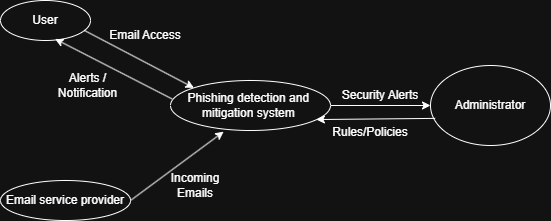

The diagram above was exported from draw.io. Its source (the exported page's mxGraphModel, read from the mxfile embedded in the PNG):
<mxGraphModel dx="902" dy="464" grid="1" gridSize="10" guides="1" tooltips="1" connect="1" arrows="1" fold="1" page="1" pageScale="1" pageWidth="583" pageHeight="413" math="0" shadow="0">
  <root>
    <mxCell id="0" />
    <mxCell id="1" parent="0" />
    <mxCell id="6RThuWj0mCrSIXsR7VuY-2" parent="1" style="ellipse;whiteSpace=wrap;html=1;" value="User" vertex="1">
      <mxGeometry height="40" width="90" x="10" y="90" as="geometry" />
    </mxCell>
    <mxCell id="6RThuWj0mCrSIXsR7VuY-3" parent="1" style="ellipse;whiteSpace=wrap;html=1;" value="Email service provider" vertex="1">
      <mxGeometry height="40" width="130" x="10" y="270" as="geometry" />
    </mxCell>
    <mxCell id="6RThuWj0mCrSIXsR7VuY-4" parent="1" style="ellipse;whiteSpace=wrap;html=1;" value="Phishing detection and&amp;nbsp; mitigation system&amp;nbsp;" vertex="1">
      <mxGeometry height="50" width="160" x="180" y="170" as="geometry" />
    </mxCell>
    <mxCell id="6RThuWj0mCrSIXsR7VuY-6" parent="1" style="ellipse;whiteSpace=wrap;html=1;" value="Administrator" vertex="1">
      <mxGeometry height="80" width="120" x="440" y="155" as="geometry" />
    </mxCell>
    <mxCell id="6RThuWj0mCrSIXsR7VuY-7" edge="1" parent="1" style="endArrow=classic;html=1;rounded=0;entryX=0;entryY=0;entryDx=0;entryDy=0;" target="6RThuWj0mCrSIXsR7VuY-4" value="">
      <mxGeometry height="50" relative="1" width="50" as="geometry">
        <mxPoint x="94" y="120" as="sourcePoint" />
        <mxPoint x="310" y="170" as="targetPoint" />
      </mxGeometry>
    </mxCell>
    <mxCell id="6RThuWj0mCrSIXsR7VuY-8" edge="1" parent="1" source="6RThuWj0mCrSIXsR7VuY-4" style="endArrow=classic;html=1;rounded=0;exitX=0.01;exitY=0.369;exitDx=0;exitDy=0;exitPerimeter=0;entryX=0.607;entryY=0.961;entryDx=0;entryDy=0;entryPerimeter=0;" target="6RThuWj0mCrSIXsR7VuY-2" value="">
      <mxGeometry height="50" relative="1" width="50" as="geometry">
        <mxPoint x="50" y="140" as="sourcePoint" />
        <mxPoint x="156" y="232" as="targetPoint" />
      </mxGeometry>
    </mxCell>
    <mxCell id="6RThuWj0mCrSIXsR7VuY-9" edge="1" parent="1" source="6RThuWj0mCrSIXsR7VuY-3" style="endArrow=classic;html=1;rounded=0;exitX=1;exitY=0.5;exitDx=0;exitDy=0;entryX=0.332;entryY=1.024;entryDx=0;entryDy=0;entryPerimeter=0;" target="6RThuWj0mCrSIXsR7VuY-4" value="">
      <mxGeometry height="50" relative="1" width="50" as="geometry">
        <mxPoint x="180" y="270" as="sourcePoint" />
        <mxPoint x="266" y="342" as="targetPoint" />
      </mxGeometry>
    </mxCell>
    <mxCell id="6RThuWj0mCrSIXsR7VuY-10" edge="1" parent="1" source="6RThuWj0mCrSIXsR7VuY-4" style="endArrow=classic;html=1;rounded=0;entryX=0;entryY=0.5;entryDx=0;entryDy=0;" target="6RThuWj0mCrSIXsR7VuY-6" value="">
      <mxGeometry height="50" relative="1" width="50" as="geometry">
        <mxPoint x="330" y="290" as="sourcePoint" />
        <mxPoint x="416" y="362" as="targetPoint" />
      </mxGeometry>
    </mxCell>
    <mxCell id="6RThuWj0mCrSIXsR7VuY-11" edge="1" parent="1" source="6RThuWj0mCrSIXsR7VuY-6" style="edgeStyle=none;orthogonalLoop=1;jettySize=auto;html=1;rounded=0;exitX=0.039;exitY=0.661;exitDx=0;exitDy=0;exitPerimeter=0;entryX=0.912;entryY=0.781;entryDx=0;entryDy=0;entryPerimeter=0;" target="6RThuWj0mCrSIXsR7VuY-4" value="">
      <mxGeometry relative="1" width="100" as="geometry">
        <Array as="points" />
        <mxPoint x="320" y="300" as="sourcePoint" />
        <mxPoint x="350" y="210" as="targetPoint" />
      </mxGeometry>
    </mxCell>
    <mxCell id="6RThuWj0mCrSIXsR7VuY-13" parent="1" style="text;html=1;whiteSpace=wrap;strokeColor=none;fillColor=none;align=center;verticalAlign=middle;rounded=0;" value="Email Access" vertex="1">
      <mxGeometry height="30" width="210" x="50" y="110" as="geometry" />
    </mxCell>
    <mxCell id="6RThuWj0mCrSIXsR7VuY-14" parent="1" style="text;html=1;whiteSpace=wrap;strokeColor=none;fillColor=none;align=center;verticalAlign=middle;rounded=0;" value="Alerts / Notification" vertex="1">
      <mxGeometry height="50" width="95" x="50" y="150" as="geometry" />
    </mxCell>
    <mxCell id="6RThuWj0mCrSIXsR7VuY-15" parent="1" style="text;html=1;whiteSpace=wrap;strokeColor=none;fillColor=none;align=center;verticalAlign=middle;rounded=0;" value="Incoming Emails" vertex="1">
      <mxGeometry height="30" width="90" x="160" y="260" as="geometry" />
    </mxCell>
    <mxCell id="6RThuWj0mCrSIXsR7VuY-18" parent="1" style="text;html=1;whiteSpace=wrap;strokeColor=none;fillColor=none;align=center;verticalAlign=middle;rounded=0;" value="Security Alerts" vertex="1">
      <mxGeometry height="30" width="80" x="350" y="170" as="geometry" />
    </mxCell>
    <mxCell id="6RThuWj0mCrSIXsR7VuY-19" parent="1" style="text;html=1;whiteSpace=wrap;strokeColor=none;fillColor=none;align=center;verticalAlign=middle;rounded=0;" value="Rules/Policies" vertex="1">
      <mxGeometry height="30" width="60" x="350" y="207" as="geometry" />
    </mxCell>
  </root>
</mxGraphModel>